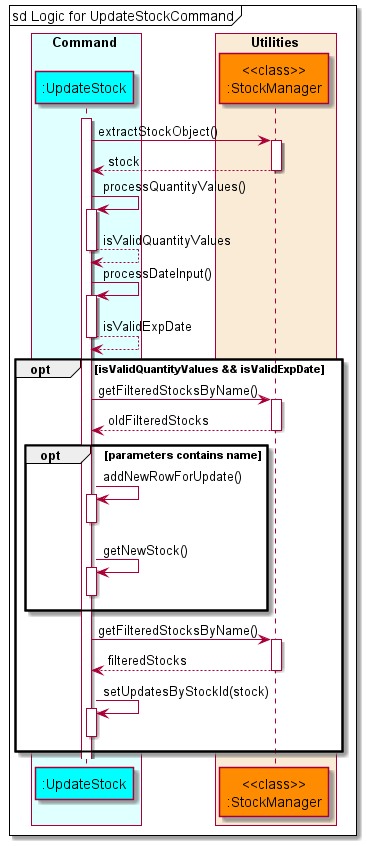

The diagram above was rendered by PlantUML. Its source (embedded in the PNG):
@startuml UpdateStockSequenceDiagram
'https://plantuml.com/sequence-diagram

!include style.puml

box Command COLOR_COMMAND_BOX
    participant ":UpdateStock" as updatestock COLOR_COMMAND
end box

box Utilities COLOR_UTILITIES_BOX
    participant "<<class>>\n:StockManager" as stockmanager COLOR_UTILITIES
end box

autoactivate on
mainFrame sd Logic for UpdateStockCommand
activate updatestock
    updatestock -> stockmanager: extractStockObject()
    updatestock <-- stockmanager: stock

    updatestock -> updatestock: processQuantityValues()
    updatestock --> updatestock: isValidQuantityValues

    updatestock -> updatestock: processDateInput()
    updatestock --> updatestock: isValidExpDate

    opt isValidQuantityValues && isValidExpDate
        updatestock -> stockmanager: getFilteredStocksByName()
        updatestock <-- stockmanager: oldFilteredStocks
        opt parameters contains name
            updatestock -> updatestock: addNewRowForUpdate()
            deactivate updatestock
            updatestock -> updatestock: getNewStock()
            deactivate updatestock
        end
        updatestock -> stockmanager: getFilteredStocksByName()
        updatestock <-- stockmanager: filteredStocks
        updatestock -> updatestock: setUpdatesByStockId(stock)
        deactivate updatestock
    end

@enduml